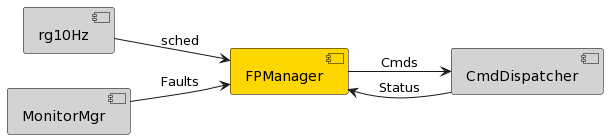

The diagram above was rendered by PlantUML. Its source (embedded in the PNG):
@startuml
left to right direction
' Horizontal lines: -->, <--, <-->
' Vertical lines: ->, <-, <->

skinparam component {
    BackgroundColor LightGrey
    BorderColor Black
}


component [rg10Hz]
component [FPManager] #Gold
component [CmdDispatcher]
component [MonitorMgr]

rg10Hz --> FPManager : sched
FPManager --> CmdDispatcher : Cmds
CmdDispatcher --> FPManager : Status
MonitorMgr --> FPManager : Faults
@enduml